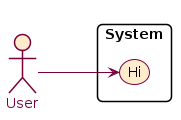

The diagram above was rendered by PlantUML. Its source (embedded in the PNG):
@startuml


skinparam nodesep 75
skinparam ranksep 75

hide empty members
hide footbox

skinparam noteFontSize 10
skinparam noteFontName Courier

skinparam monochrome  false  
skinparam shadowing   false
skinparam roundcorner 10
skinparam linetype polyline




skinparam actor {
  BorderColor     #7A003C
  BorderThickness 1
	BackgroundColor #FEECCD
  FontColor       #7A003C
}

skinparam usecase {
  BackgroundColor #FEECCD
  BorderColor     #7A003C
  BorderThickness 1
}

skinparam arrow {
		Color         #7A003C
}

skinparam class {
  BorderColor     #7A003C
  BorderThickness 1
  BackgroundColor #FEECCD
}

skinparam component {
  BorderColor     #7A003C
  BorderThickness 1
  BackgroundColor #FEECCD
}

skinparam interface {
  BorderColor     #7A003C
  BorderThickness 1
  BackgroundColor #7A003C
}

  
left to right direction

actor User as U


rectangle "System" {
  U --> (Hi)
}
@enduml